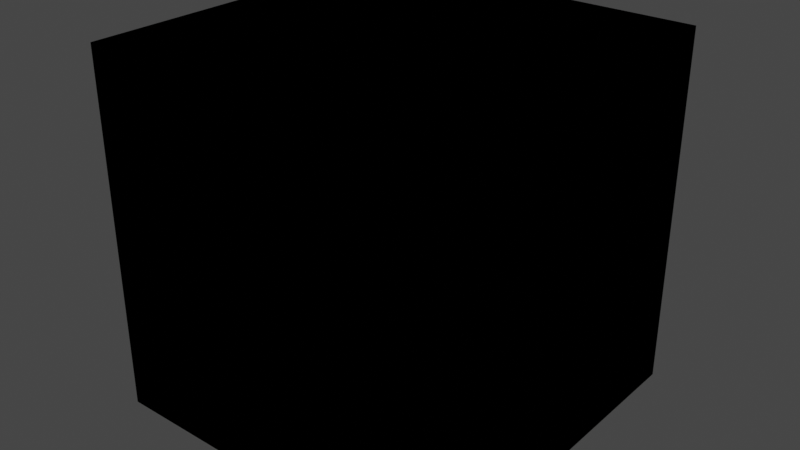 # Source: Set_Up.blend  (saved by Blender 3.6.13; exported with 4.5.12 LTS)
import bpy
from mathutils import Matrix  # noqa: F401  (used for matrix-valued properties, if any)

bpy.ops.wm.read_factory_settings(use_empty=True)
scene = bpy.context.scene
scene.name = 'Scene'

# ---- collections
col_set_up_texture = bpy.data.collections.new('Set Up Texture'); scene.collection.children.link(col_set_up_texture)

# ---- materials (node trees are filled in below, after node groups)
mat_set_up = bpy.data.materials.new('Set Up')
mat_set_up.alpha_threshold = 0.0
mat_set_up.use_transparent_shadow = False
mat_set_up.roughness = 0.5
mat_set_up.line_color = (0.0, 0.0, 0.0, 1.0)

# ---- node groups
ng_set_body_lighmap = bpy.data.node_groups.new('Set Body Lighmap', 'ShaderNodeTree')
_s = ng_set_body_lighmap.interface.new_socket(name='Lightmap', in_out='OUTPUT', socket_type='NodeSocketColor')
_s.default_value = (0.0, 0.0, 0.0, 0.0)
_s = ng_set_body_lighmap.interface.new_socket(name='Lightmap Alpha', in_out='OUTPUT', socket_type='NodeSocketFloat')
_N = ng_set_body_lighmap.nodes; _L = ng_set_body_lighmap.links
n0 = _N.new('ShaderNodeTexImage'); n0.name = 'Image Texture.001'; n0.location = (0, 0)
n1 = _N.new('NodeGroupOutput'); n1.name = 'Group Output'; n1.location = (341, 0)
n2 = _N.new('ShaderNodeUVMap'); n2.name = 'UV Map'; n2.location = (-236, -59)
n3 = _N.new('NodeGroupInput'); n3.name = 'Group Input'; n3.location = (-231, -154)
_L.new(n0.outputs[0], n1.inputs[0])
_L.new(n0.outputs[1], n1.inputs[1])
_L.new(n2.outputs[0], n0.inputs[0])
n1.is_active_output = True
ng_set_face_lightmap = bpy.data.node_groups.new('Set Face Lightmap', 'ShaderNodeTree')
_s = ng_set_face_lightmap.interface.new_socket(name='Lightmap', in_out='OUTPUT', socket_type='NodeSocketColor')
_s.default_value = (0.0, 0.0, 0.0, 0.0)
_s = ng_set_face_lightmap.interface.new_socket(name='Lightmap Alpha', in_out='OUTPUT', socket_type='NodeSocketFloat')
_N = ng_set_face_lightmap.nodes; _L = ng_set_face_lightmap.links
n0 = _N.new('ShaderNodeTexImage'); n0.name = 'Image Texture.001'; n0.location = (0, 0)
n1 = _N.new('NodeGroupOutput'); n1.name = 'Group Output'; n1.location = (341, 0)
n2 = _N.new('ShaderNodeUVMap'); n2.name = 'UV Map'; n2.location = (-180, -62)
n3 = _N.new('NodeGroupInput'); n3.name = 'Group Input'; n3.location = (-231, -154)
_L.new(n0.outputs[0], n1.inputs[0])
_L.new(n0.outputs[1], n1.inputs[1])
_L.new(n2.outputs[0], n0.inputs[0])
n1.is_active_output = True
ng_set_facemap = bpy.data.node_groups.new('Set FaceMap', 'ShaderNodeTree')
_s = ng_set_facemap.interface.new_socket(name='FaceMap', in_out='OUTPUT', socket_type='NodeSocketColor')
_s.default_value = (0.0, 0.0, 0.0, 0.0)
_s = ng_set_facemap.interface.new_socket(name='FaceMap Alpha', in_out='OUTPUT', socket_type='NodeSocketFloat')
_s = ng_set_facemap.interface.new_socket(name='Vector', in_out='INPUT', socket_type='NodeSocketVector')
_s.hide_value = True
_N = ng_set_facemap.nodes; _L = ng_set_facemap.links
n0 = _N.new('ShaderNodeTexImage'); n0.name = 'Image Texture.001'; n0.location = (0, 0)
n1 = _N.new('NodeGroupInput'); n1.name = 'Group Input'; n1.location = (-231, -154)
n1.width = 105
n2 = _N.new('NodeGroupOutput'); n2.name = 'Group Output'; n2.location = (341, 0)
_L.new(n0.outputs[0], n2.inputs[0])
_L.new(n0.outputs[1], n2.inputs[1])
_L.new(n1.outputs[0], n0.inputs[0])
n2.is_active_output = True
ng_set_metalmap = bpy.data.node_groups.new('Set MetalMap', 'ShaderNodeTree')
_s = ng_set_metalmap.interface.new_socket(name='MetalMap', in_out='OUTPUT', socket_type='NodeSocketColor')
_s.default_value = (0.0, 0.0, 0.0, 0.0)
_s = ng_set_metalmap.interface.new_socket(name='MetalMap Alpha', in_out='OUTPUT', socket_type='NodeSocketFloat')
_N = ng_set_metalmap.nodes; _L = ng_set_metalmap.links
n0 = _N.new('ShaderNodeTexImage'); n0.name = 'Image Texture.001'; n0.location = (0, 0)
n1 = _N.new('ShaderNodeUVMap'); n1.name = 'UV Map.001'; n1.location = (-668, -143)
n2 = _N.new('ShaderNodeVectorTransform'); n2.name = 'Vector Transform'; n2.location = (-402, -143)
n2.vector_type = 'NORMAL'
n2.convert_from = 'OBJECT'
n2.convert_to = 'CAMERA'
n3 = _N.new('ShaderNodeMapping'); n3.name = 'Mapping.001'; n3.location = (-212, -143)
n3.inputs[1].default_value = (0.5, 0.5, 0.0)
n3.inputs[3].default_value = (0.5, 0.5, 1.0)
n4 = _N.new('NodeGroupOutput'); n4.name = 'Group Output'; n4.location = (341, 0)
_L.new(n0.outputs[0], n4.inputs[0])
_L.new(n0.outputs[1], n4.inputs[1])
_L.new(n2.outputs[0], n3.inputs[0])
_L.new(n1.outputs[0], n2.inputs[0])
_L.new(n3.outputs[0], n0.inputs[0])
n4.is_active_output = True
ng_set_face_colomask = bpy.data.node_groups.new('Set Face Colomask', 'ShaderNodeTree')
_s = ng_set_face_colomask.interface.new_socket(name='Colormap', in_out='OUTPUT', socket_type='NodeSocketColor')
_s.default_value = (0.0, 0.0, 0.0, 0.0)
_s = ng_set_face_colomask.interface.new_socket(name='Colormap Alpha', in_out='OUTPUT', socket_type='NodeSocketFloat')
_N = ng_set_face_colomask.nodes; _L = ng_set_face_colomask.links
n0 = _N.new('ShaderNodeTexImage'); n0.name = 'Image Texture.001'; n0.location = (0, 0)
n1 = _N.new('NodeGroupOutput'); n1.name = 'Group Output'; n1.location = (601, 0)
n2 = _N.new('ShaderNodeUVMap'); n2.name = 'UV Map'; n2.location = (-244, -39)
n3 = _N.new('NodeGroupInput'); n3.name = 'Group Input'; n3.location = (-231, -154)
_L.new(n0.outputs[0], n1.inputs[0])
_L.new(n0.outputs[1], n1.inputs[1])
_L.new(n2.outputs[0], n0.inputs[0])
n1.is_active_output = True
ng_set_hair_lightmap = bpy.data.node_groups.new('Set Hair Lightmap', 'ShaderNodeTree')
_s = ng_set_hair_lightmap.interface.new_socket(name='Hair Lightmap', in_out='OUTPUT', socket_type='NodeSocketColor')
_s.default_value = (0.0, 0.0, 0.0, 0.0)
_s = ng_set_hair_lightmap.interface.new_socket(name='Lightmap Alpha', in_out='OUTPUT', socket_type='NodeSocketFloat')
_N = ng_set_hair_lightmap.nodes; _L = ng_set_hair_lightmap.links
n0 = _N.new('ShaderNodeTexImage'); n0.name = 'Image Texture.001'; n0.location = (0, 0)
n1 = _N.new('NodeGroupOutput'); n1.name = 'Group Output'; n1.location = (341, 0)
n2 = _N.new('ShaderNodeUVMap'); n2.name = 'UV Map'; n2.location = (-212, -8)
n3 = _N.new('NodeGroupInput'); n3.name = 'Group Input'; n3.location = (-231, -154)
_L.new(n0.outputs[0], n1.inputs[0])
_L.new(n0.outputs[1], n1.inputs[1])
_L.new(n2.outputs[0], n0.inputs[0])
n1.is_active_output = True
ng_set_face_color = bpy.data.node_groups.new('Set Face Color', 'ShaderNodeTree')
_s = ng_set_face_color.interface.new_socket(name='Base Color', in_out='OUTPUT', socket_type='NodeSocketColor')
_s.default_value = (0.0, 0.0, 0.0, 0.0)
_s = ng_set_face_color.interface.new_socket(name='Alpha', in_out='OUTPUT', socket_type='NodeSocketFloat')
_N = ng_set_face_color.nodes; _L = ng_set_face_color.links
n0 = _N.new('ShaderNodeTexImage'); n0.name = 'Image Texture.001'; n0.location = (0, 0)
n1 = _N.new('NodeGroupOutput'); n1.name = 'Group Output'; n1.location = (341, 0)
n2 = _N.new('NodeGroupInput'); n2.name = 'Group Input'; n2.location = (-231, -150)
n3 = _N.new('ShaderNodeUVMap'); n3.name = 'UV Map'; n3.location = (-224, -15)
_L.new(n0.outputs[0], n1.inputs[0])
_L.new(n0.outputs[1], n1.inputs[1])
_L.new(n3.outputs[0], n0.inputs[0])
n1.is_active_output = True
ng_set_body_color = bpy.data.node_groups.new('Set Body Color', 'ShaderNodeTree')
_s = ng_set_body_color.interface.new_socket(name='Base Color', in_out='OUTPUT', socket_type='NodeSocketColor')
_s.default_value = (0.0, 0.0, 0.0, 0.0)
_s = ng_set_body_color.interface.new_socket(name='Alpha', in_out='OUTPUT', socket_type='NodeSocketFloat')
_N = ng_set_body_color.nodes; _L = ng_set_body_color.links
n0 = _N.new('ShaderNodeTexImage'); n0.name = 'Image Texture.001'; n0.location = (0, 0)
n1 = _N.new('NodeGroupInput'); n1.name = 'Group Input'; n1.location = (-231, -154)
n2 = _N.new('ShaderNodeUVMap'); n2.name = 'UV Map'; n2.location = (-231, -43)
n3 = _N.new('NodeGroupOutput'); n3.name = 'Group Output'; n3.location = (341, 0)
_L.new(n0.outputs[0], n3.inputs[0])
_L.new(n0.outputs[1], n3.inputs[1])
_L.new(n2.outputs[0], n0.inputs[0])
n3.is_active_output = True
ng_set_hair_color = bpy.data.node_groups.new('Set Hair Color', 'ShaderNodeTree')
_s = ng_set_hair_color.interface.new_socket(name='Base Color', in_out='OUTPUT', socket_type='NodeSocketColor')
_s.default_value = (0.0, 0.0, 0.0, 0.0)
_s = ng_set_hair_color.interface.new_socket(name='Alpha', in_out='OUTPUT', socket_type='NodeSocketFloat')
_N = ng_set_hair_color.nodes; _L = ng_set_hair_color.links
n0 = _N.new('ShaderNodeTexImage'); n0.name = 'Image Texture.001'; n0.location = (0, 0)
n1 = _N.new('NodeGroupInput'); n1.name = 'Group Input'; n1.location = (-231, -154)
n2 = _N.new('ShaderNodeUVMap'); n2.name = 'UV Map'; n2.location = (-234, -51)
n3 = _N.new('NodeGroupOutput'); n3.name = 'Group Output'; n3.location = (341, 0)
_L.new(n0.outputs[0], n3.inputs[0])
_L.new(n0.outputs[1], n3.inputs[1])
_L.new(n2.outputs[0], n0.inputs[0])
n3.is_active_output = True
ng_set_eyes_color = bpy.data.node_groups.new('Set Eyes Color', 'ShaderNodeTree')
_s = ng_set_eyes_color.interface.new_socket(name='Base Color', in_out='OUTPUT', socket_type='NodeSocketColor')
_s.default_value = (0.0, 0.0, 0.0, 0.0)
_s = ng_set_eyes_color.interface.new_socket(name='Alpha', in_out='OUTPUT', socket_type='NodeSocketFloat')
_N = ng_set_eyes_color.nodes; _L = ng_set_eyes_color.links
n0 = _N.new('ShaderNodeTexImage'); n0.name = 'Image Texture.001'; n0.location = (0, 0)
n1 = _N.new('NodeGroupInput'); n1.name = 'Group Input'; n1.location = (-231, -154)
n2 = _N.new('ShaderNodeUVMap'); n2.name = 'UV Map'; n2.location = (-234, -51)
n3 = _N.new('NodeGroupOutput'); n3.name = 'Group Output'; n3.location = (341, 0)
_L.new(n0.outputs[0], n3.inputs[0])
_L.new(n0.outputs[1], n3.inputs[1])
_L.new(n2.outputs[0], n0.inputs[0])
n3.is_active_output = True
ng_set_up_textures = bpy.data.node_groups.new('Set Up Textures', 'ShaderNodeTree')
_N = ng_set_up_textures.nodes; _L = ng_set_up_textures.links
n0 = _N.new('ShaderNodeGroup'); n0.name = 'Group.044'; n0.location = (-116, 6)
n0.node_tree = ng_set_body_lighmap
n1 = _N.new('ShaderNodeGroup'); n1.name = 'Group.045'; n1.location = (-116, 144)
n1.node_tree = ng_set_face_lightmap
n2 = _N.new('ShaderNodeGroup'); n2.name = 'Group.046'; n2.location = (84, 144)
n2.node_tree = ng_set_facemap
n2.inputs[0].default_value = (0.0, 0.0, 0.0)
n3 = _N.new('ShaderNodeGroup'); n3.name = 'Group.047'; n3.location = (84, 6)
n3.node_tree = ng_set_metalmap
n4 = _N.new('ShaderNodeGroup'); n4.name = 'Group.048'; n4.location = (288, 144)
n4.node_tree = ng_set_face_colomask
n5 = _N.new('ShaderNodeGroup'); n5.name = 'Group.050'; n5.location = (-116, -144)
n5.node_tree = ng_set_hair_lightmap
n6 = _N.new('ShaderNodeGroup'); n6.name = 'Group.042'; n6.location = (-290, 144)
n6.node_tree = ng_set_face_color
n7 = _N.new('ShaderNodeGroup'); n7.name = 'Group.043'; n7.location = (-290, 6)
n7.node_tree = ng_set_body_color
n8 = _N.new('ShaderNodeGroup'); n8.name = 'Group.049'; n8.location = (-290, -144)
n8.node_tree = ng_set_hair_color
n9 = _N.new('ShaderNodeGroup'); n9.name = 'Group'; n9.location = (-290, -266)
n9.node_tree = ng_set_eyes_color
n10 = _N.new('NodeGroupInput'); n10.name = 'Group Input'; n10.location = (-488, 0)
n11 = _N.new('NodeGroupOutput'); n11.name = 'Group Output'; n11.location = (595, 11)
n11.is_active_output = True

# ---- material node trees
mat_set_up.use_nodes = True; mat_set_up.node_tree.nodes.clear()
_N = mat_set_up.node_tree.nodes; _L = mat_set_up.node_tree.links
n0 = _N.new('ShaderNodeOutputMaterial'); n0.name = 'Material Output'; n0.location = (300, 300)
n1 = _N.new('ShaderNodeGroup'); n1.name = 'Group'; n1.location = (80, 262)
n1.node_tree = ng_set_up_textures
n0.is_active_output = True

# ---- world
world_world = bpy.data.worlds.new('World'); scene.world = world_world
world_world.use_nodes = True; world_world.node_tree.nodes.clear()
_N = world_world.node_tree.nodes; _L = world_world.node_tree.links
n0 = _N.new('ShaderNodeOutputWorld'); n0.name = 'World Output'; n0.location = (300, 300)
n1 = _N.new('ShaderNodeBackground'); n1.name = 'Background'; n1.location = (10, 300)
n1.inputs[0].default_value = (0.05088, 0.05088, 0.05088, 1.0)
_L.new(n1.outputs[0], n0.inputs[0])
n0.is_active_output = True
world_world.color = (0.05088, 0.05088, 0.05088)
world_world.use_sun_shadow = False
world_world.sun_shadow_jitter_overblur = 0.0

# ---- meshes
me_cube = bpy.data.meshes.new('Cube')
me_cube.from_pydata([(1.0, 1.0, 1.0), (1.0, 1.0, -1.0), (1.0, -1.0, 1.0), (1.0, -1.0, -1.0), (-1.0, 1.0, 1.0), (-1.0, 1.0, -1.0), (-1.0, -1.0, 1.0), (-1.0, -1.0, -1.0)], [], [(0, 4, 6, 2), (3, 2, 6, 7), (7, 6, 4, 5), (5, 1, 3, 7), (1, 0, 2, 3), (5, 4, 0, 1)])
_uv = me_cube.uv_layers.new(name='UVMap')
_uv.uv.foreach_set('vector', [0.625, 0.5, 0.875, 0.5, 0.875, 0.75, 0.625, 0.75, 0.375, 0.75, 0.625, 0.75, 0.625, 1.0, 0.375, 1.0, 0.375, 0.0, 0.625, 0.0, 0.625, 0.25, 0.375, 0.25, 0.125, 0.5, 0.375, 0.5, 0.375, 0.75, 0.125, 0.75, 0.375, 0.5, 0.625, 0.5, 0.625, 0.75, 0.375, 0.75, 0.375, 0.25, 0.625, 0.25, 0.625, 0.5, 0.375, 0.5])
me_cube.materials.append(mat_set_up)
me_cube.use_mirror_vertex_groups = False
me_cube.update()

# ---- objects
ob_set_up_texture = bpy.data.objects.new('Set Up Texture', me_cube)

# ---- transforms, parenting, visibility, modifiers, constraints
ob_set_up_texture.location = (0.0, 0.0, 0.0)
ob_set_up_texture.lock_rotations_4d = False
ob_set_up_texture.empty_display_type = 'ARROWS'
ob_set_up_texture.lineart.crease_threshold = 0.0

# ---- collection membership
col_set_up_texture.objects.link(ob_set_up_texture)

# ---- scene / render settings (as saved in the file)
scene.frame_start = 1; scene.frame_end = 250; scene.frame_set(1)
scene.render.engine = 'BLENDER_EEVEE_NEXT'
scene.cycles.sampling_pattern = 'TABULATED_SOBOL'
scene.view_settings.view_transform = 'Filmic'
bpy.context.view_layer.update()

# ---- added for rendering (the .blend has no active camera and no usable light): camera, sun
cam_auto = bpy.data.cameras.new('AutoCamera')
cam_auto.lens = 50.0
cam_auto.sensor_width = 36.0
cam_auto.clip_end = 1000.0
ob_auto_camera = bpy.data.objects.new('AutoCamera', cam_auto)
scene.collection.objects.link(ob_auto_camera)
ob_auto_camera.location = (3.20507, -3.84609, 2.56406)
ob_auto_camera.rotation_euler = (1.09748, -7.21219e-08, 0.694738)
scene.camera = ob_auto_camera
light_auto_sun = bpy.data.lights.new('AutoSun', 'SUN')
light_auto_sun.energy = 3.0
light_auto_sun.angle = 0.0523599
ob_auto_sun = bpy.data.objects.new('AutoSun', light_auto_sun)
scene.collection.objects.link(ob_auto_sun)
ob_auto_sun.rotation_euler = (0.872665, 0.174533, 0.523599)
bpy.context.view_layer.update()
